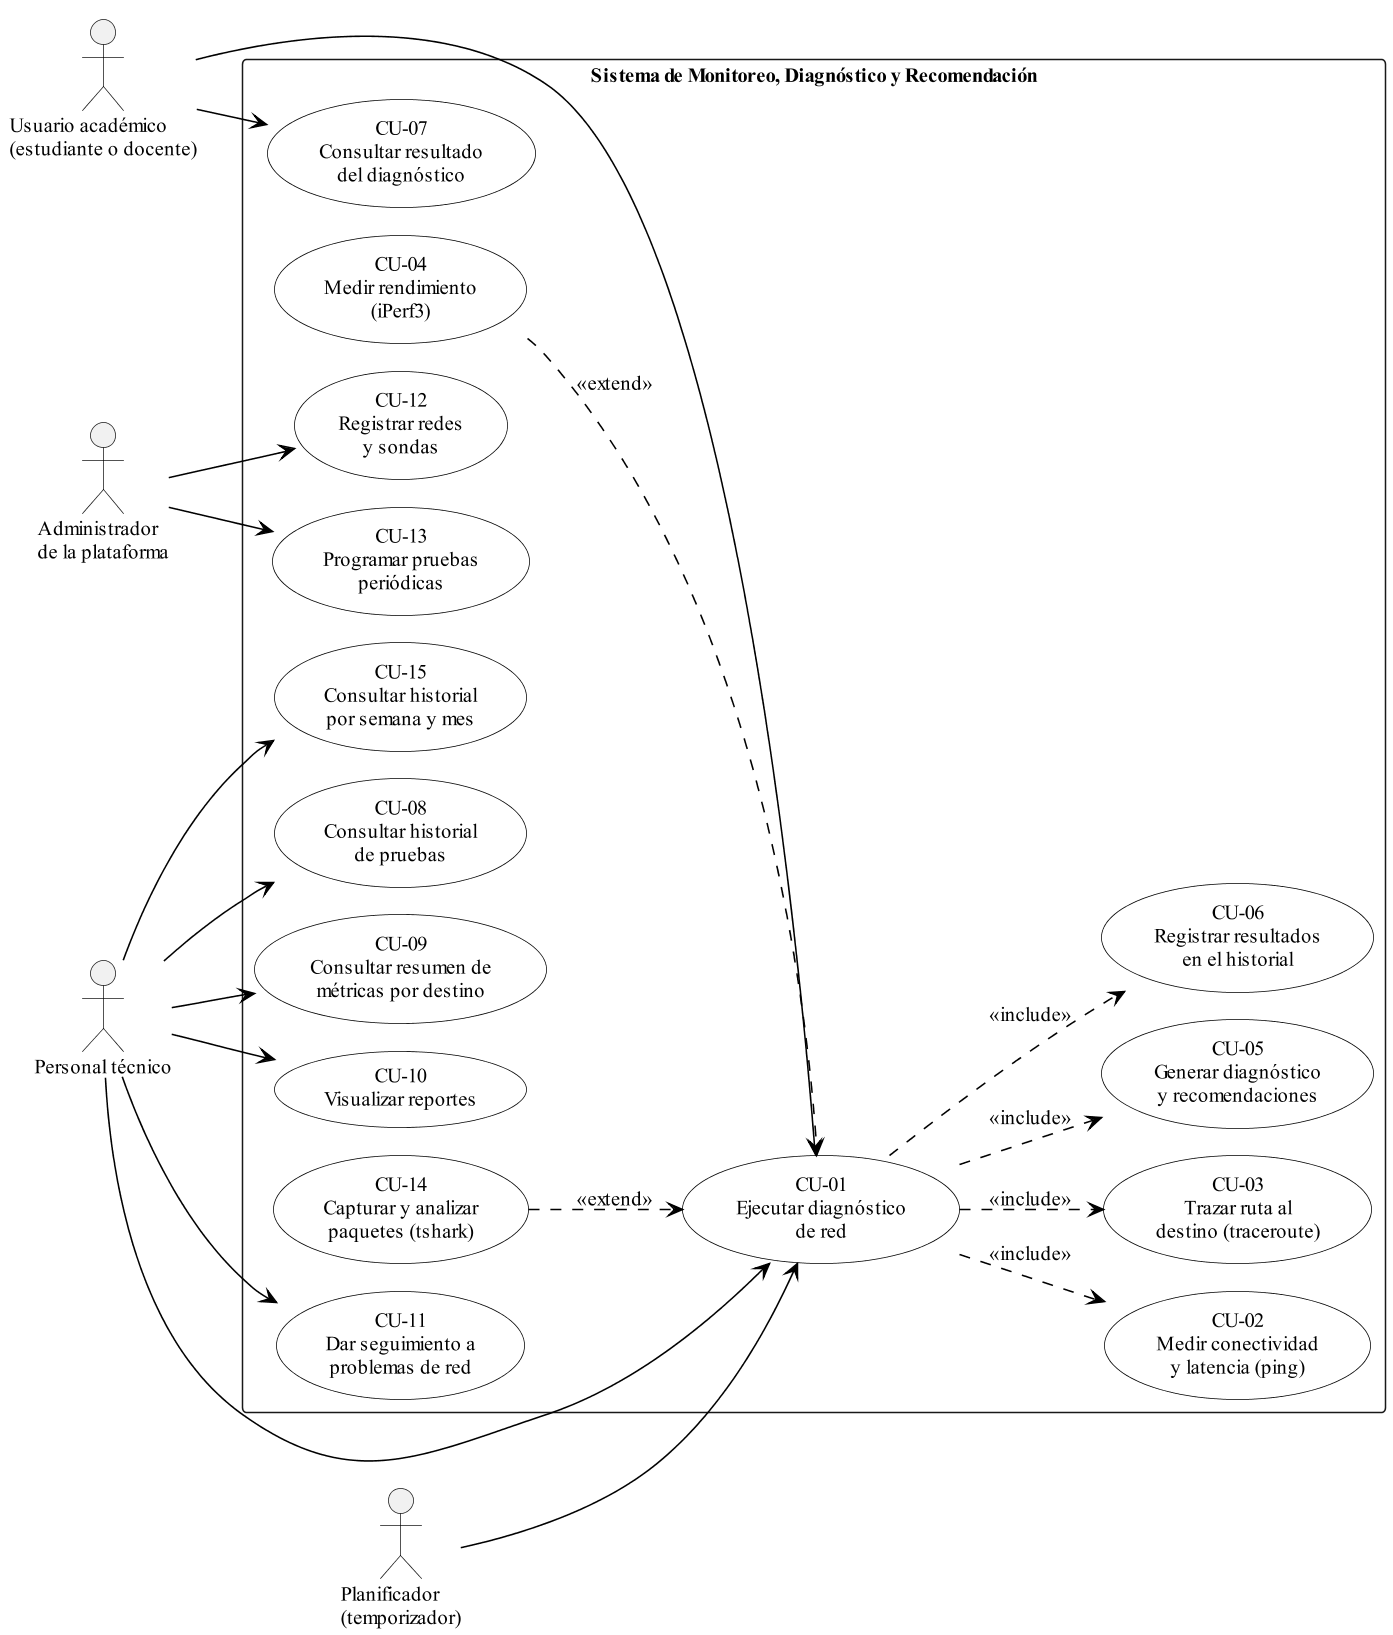

The diagram above was rendered by PlantUML. Its source (embedded in the PNG):
@startuml casos_de_uso
skinparamlocked dpi 150
' Diagrama de casos de uso - Sistema de Monitoreo de Red (TT 2027-A183)
!include estilo.iuml
skinparam usecase {
  BackgroundColor white
  BorderColor black
}
left to right direction

actor "Usuario académico\n(estudiante o docente)" as UA
actor "Personal técnico" as PT
actor "Administrador\nde la plataforma" as AD
actor "Planificador\n(temporizador)" as PL

rectangle "Sistema de Monitoreo, Diagnóstico y Recomendación" {
  usecase "CU-07\nConsultar resultado\ndel diagnóstico" as CU07
  usecase "CU-01\nEjecutar diagnóstico\nde red" as CU01
  usecase "CU-02\nMedir conectividad\ny latencia (ping)" as CU02
  usecase "CU-03\nTrazar ruta al\ndestino (traceroute)" as CU03
  usecase "CU-04\nMedir rendimiento\n(iPerf3)" as CU04
  usecase "CU-05\nGenerar diagnóstico\ny recomendaciones" as CU05
  usecase "CU-06\nRegistrar resultados\nen el historial" as CU06
  usecase "CU-08\nConsultar historial\nde pruebas" as CU08
  usecase "CU-09\nConsultar resumen de\nmétricas por destino" as CU09
  usecase "CU-10\nVisualizar reportes" as CU10
  usecase "CU-11\nDar seguimiento a\nproblemas de red" as CU11
  usecase "CU-12\nRegistrar redes\ny sondas" as CU12
  usecase "CU-13\nProgramar pruebas\nperiódicas" as CU13
  usecase "CU-14\nCapturar y analizar\npaquetes (tshark)" as CU14
  usecase "CU-15\nConsultar historial\npor semana y mes" as CU15
}

UA --> CU01
UA --> CU07
PL --> CU01
PT --> CU01
PT --> CU08
PT --> CU09
PT --> CU10
PT --> CU11
PT --> CU15
AD --> CU12
AD --> CU13

CU01 ..> CU02 : <<include>>
CU01 ..> CU03 : <<include>>
CU01 ..> CU05 : <<include>>
CU01 ..> CU06 : <<include>>
CU04 ..> CU01 : <<extend>>
CU14 ..> CU01 : <<extend>>
@enduml